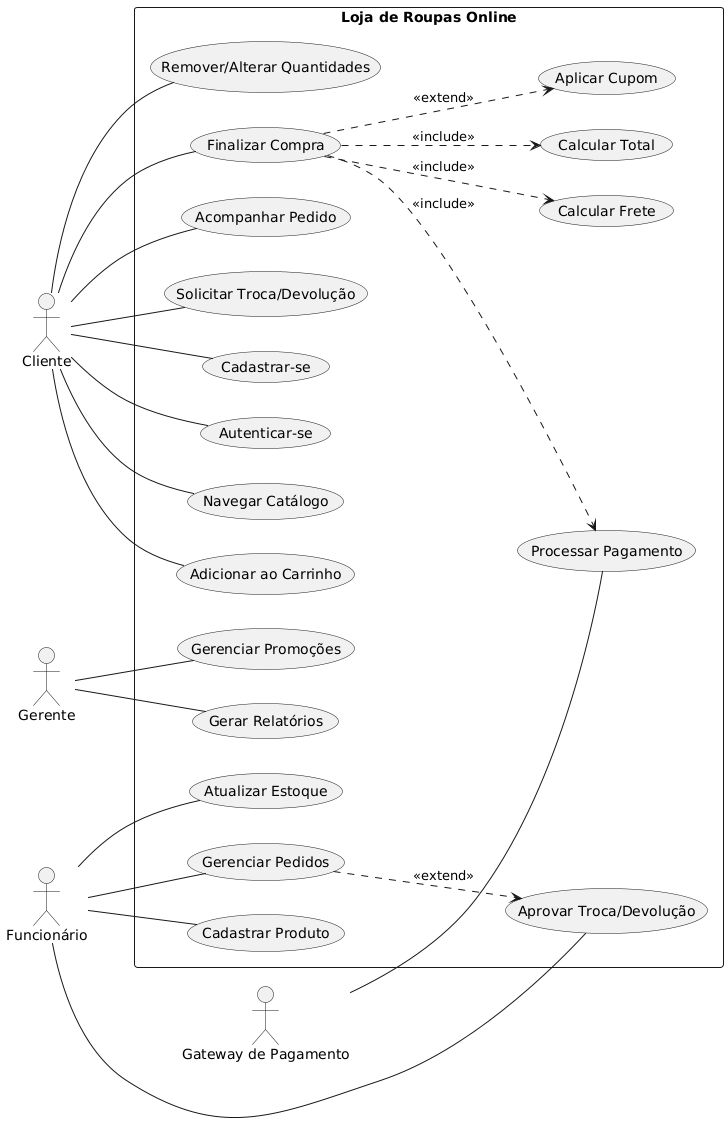

The diagram above was rendered by PlantUML. Its source (embedded in the PNG):
@startuml
left to right direction
actor Cliente as C
actor "Funcionário" as F
actor Gerente as G
actor "Gateway de Pagamento" as GP

rectangle "Loja de Roupas Online" {
  (Cadastrar-se) as UC1
  (Autenticar-se) as UC2
  (Navegar Catálogo) as UC3
  (Adicionar ao Carrinho) as UC4
  (Remover/Alterar Quantidades) as UC5
  (Finalizar Compra) as UC6
  (Aplicar Cupom) as UC7
  (Acompanhar Pedido) as UC8
  (Solicitar Troca/Devolução) as UC9

  (Cadastrar Produto) as UC10
  (Atualizar Estoque) as UC11
  (Gerenciar Pedidos) as UC12
  (Aprovar Troca/Devolução) as UC13

  (Gerar Relatórios) as UC14
  (Gerenciar Promoções) as UC15

  (Calcular Frete) as UC16
  (Calcular Total) as UC17
  (Processar Pagamento) as UC18
}

C -- UC1
C -- UC2
C -- UC3
C -- UC4
C -- UC5
C -- UC6
C -- UC8
C -- UC9

F -- UC10
F -- UC11
F -- UC12
F -- UC13

G -- UC14
G -- UC15

GP -- UC18

' includes do checkout
UC6 ..> UC16 : <<include>>
UC6 ..> UC17 : <<include>>
UC6 ..> UC18 : <<include>>

' extend opcionais
UC6 ..> UC7 : <<extend>>
UC12 ..> UC13 : <<extend>>
@enduml